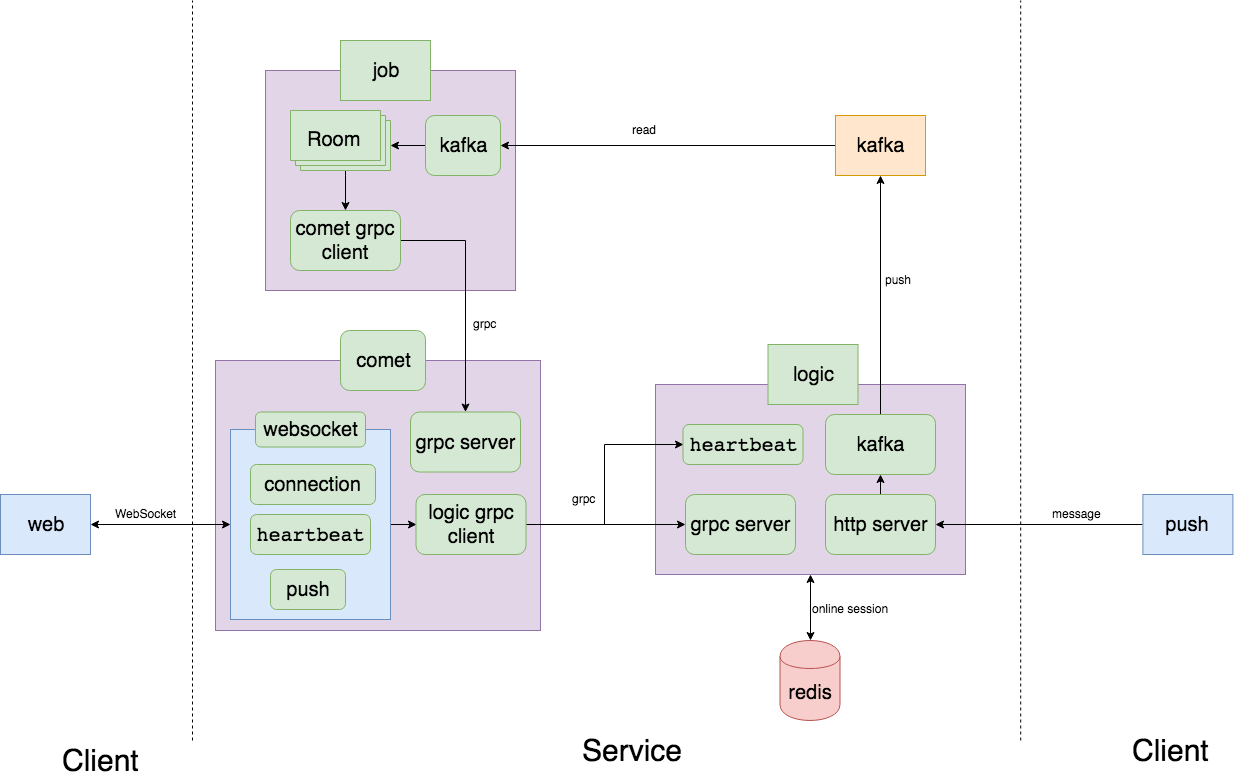

The diagram above was exported from draw.io. Its source (the exported page's mxGraphModel, read from the mxfile embedded in the PNG):
<mxGraphModel dx="1014" dy="603" grid="1" gridSize="10" guides="1" tooltips="1" connect="1" arrows="1" fold="1" page="1" pageScale="1" pageWidth="2339" pageHeight="3300" math="0" shadow="0">
  <root>
    <mxCell id="0" />
    <mxCell id="1" parent="0" />
    <mxCell id="e1uorr97Ad1SIaInvSJR-40" value="" style="rounded=0;whiteSpace=wrap;html=1;fontSize=12;fillColor=#e1d5e7;strokeColor=#9673a6;" vertex="1" parent="1">
      <mxGeometry x="265" y="80" width="250" height="220" as="geometry" />
    </mxCell>
    <mxCell id="e1uorr97Ad1SIaInvSJR-37" style="edgeStyle=orthogonalEdgeStyle;rounded=0;orthogonalLoop=1;jettySize=auto;html=1;exitX=0.5;exitY=1;exitDx=0;exitDy=0;entryX=0.5;entryY=0;entryDx=0;entryDy=0;fontSize=20;startArrow=classic;startFill=1;" edge="1" parent="1" source="e1uorr97Ad1SIaInvSJR-27" target="e1uorr97Ad1SIaInvSJR-8">
      <mxGeometry relative="1" as="geometry" />
    </mxCell>
    <mxCell id="e1uorr97Ad1SIaInvSJR-27" value="" style="rounded=0;whiteSpace=wrap;html=1;fontSize=12;fillColor=#e1d5e7;strokeColor=#9673a6;" vertex="1" parent="1">
      <mxGeometry x="655" y="394" width="310" height="190" as="geometry" />
    </mxCell>
    <mxCell id="e1uorr97Ad1SIaInvSJR-12" value="" style="rounded=0;whiteSpace=wrap;html=1;fontSize=12;fillColor=#e1d5e7;strokeColor=#9673a6;" vertex="1" parent="1">
      <mxGeometry x="215" y="370" width="325" height="270" as="geometry" />
    </mxCell>
    <mxCell id="e1uorr97Ad1SIaInvSJR-32" style="edgeStyle=orthogonalEdgeStyle;rounded=0;orthogonalLoop=1;jettySize=auto;html=1;exitX=1;exitY=0.5;exitDx=0;exitDy=0;entryX=0;entryY=0.5;entryDx=0;entryDy=0;fontSize=20;" edge="1" parent="1" source="e1uorr97Ad1SIaInvSJR-19" target="e1uorr97Ad1SIaInvSJR-16">
      <mxGeometry relative="1" as="geometry" />
    </mxCell>
    <mxCell id="e1uorr97Ad1SIaInvSJR-19" value="" style="rounded=0;whiteSpace=wrap;html=1;fontSize=20;fillColor=#dae8fc;strokeColor=#6c8ebf;" vertex="1" parent="1">
      <mxGeometry x="230" y="439" width="160" height="190" as="geometry" />
    </mxCell>
    <mxCell id="e1uorr97Ad1SIaInvSJR-30" style="edgeStyle=orthogonalEdgeStyle;rounded=0;orthogonalLoop=1;jettySize=auto;html=1;exitX=1;exitY=0.5;exitDx=0;exitDy=0;entryX=0;entryY=0.5;entryDx=0;entryDy=0;fontSize=20;startArrow=classic;startFill=1;" edge="1" parent="1" source="e1uorr97Ad1SIaInvSJR-2" target="e1uorr97Ad1SIaInvSJR-19">
      <mxGeometry relative="1" as="geometry" />
    </mxCell>
    <mxCell id="e1uorr97Ad1SIaInvSJR-2" value="web" style="rounded=0;whiteSpace=wrap;html=1;fillColor=#dae8fc;strokeColor=#6c8ebf;fontSize=20;" vertex="1" parent="1">
      <mxGeometry y="504" width="90" height="60" as="geometry" />
    </mxCell>
    <mxCell id="e1uorr97Ad1SIaInvSJR-49" style="edgeStyle=orthogonalEdgeStyle;rounded=0;orthogonalLoop=1;jettySize=auto;html=1;exitX=0;exitY=0.5;exitDx=0;exitDy=0;entryX=1;entryY=0.5;entryDx=0;entryDy=0;startArrow=none;startFill=0;fontSize=20;" edge="1" parent="1" source="e1uorr97Ad1SIaInvSJR-4" target="e1uorr97Ad1SIaInvSJR-45">
      <mxGeometry relative="1" as="geometry" />
    </mxCell>
    <mxCell id="e1uorr97Ad1SIaInvSJR-4" value="kafka" style="rounded=0;whiteSpace=wrap;html=1;fillColor=#ffe6cc;strokeColor=#d79b00;fontSize=20;" vertex="1" parent="1">
      <mxGeometry x="835" y="125" width="90" height="60" as="geometry" />
    </mxCell>
    <mxCell id="e1uorr97Ad1SIaInvSJR-6" value="logic" style="rounded=0;whiteSpace=wrap;html=1;fillColor=#d5e8d4;strokeColor=#82b366;fontSize=20;" vertex="1" parent="1">
      <mxGeometry x="767.5" y="354" width="90" height="60" as="geometry" />
    </mxCell>
    <mxCell id="e1uorr97Ad1SIaInvSJR-7" value="job" style="rounded=0;whiteSpace=wrap;html=1;fillColor=#d5e8d4;strokeColor=#82b366;fontSize=20;" vertex="1" parent="1">
      <mxGeometry x="340" y="50" width="90" height="60" as="geometry" />
    </mxCell>
    <mxCell id="e1uorr97Ad1SIaInvSJR-8" value="redis" style="shape=cylinder;whiteSpace=wrap;html=1;boundedLbl=1;backgroundOutline=1;fontSize=20;fillColor=#f8cecc;strokeColor=#b85450;" vertex="1" parent="1">
      <mxGeometry x="779.5" y="650" width="60" height="80" as="geometry" />
    </mxCell>
    <mxCell id="e1uorr97Ad1SIaInvSJR-13" value="&lt;span style=&quot;font-size: 20px;&quot;&gt;comet&lt;/span&gt;" style="rounded=1;whiteSpace=wrap;html=1;fontSize=20;fillColor=#d5e8d4;strokeColor=#82b366;" vertex="1" parent="1">
      <mxGeometry x="340" y="340" width="85" height="60" as="geometry" />
    </mxCell>
    <mxCell id="e1uorr97Ad1SIaInvSJR-14" value="&lt;span style=&quot;font-size: 20px&quot;&gt;websocket&lt;/span&gt;" style="rounded=1;whiteSpace=wrap;html=1;fontSize=20;fillColor=#d5e8d4;strokeColor=#82b366;" vertex="1" parent="1">
      <mxGeometry x="255" y="421.5" width="110" height="35" as="geometry" />
    </mxCell>
    <mxCell id="e1uorr97Ad1SIaInvSJR-15" value="&lt;span style=&quot;font-size: 20px&quot;&gt;grpc server&lt;/span&gt;" style="rounded=1;whiteSpace=wrap;html=1;fontSize=20;fillColor=#d5e8d4;strokeColor=#82b366;" vertex="1" parent="1">
      <mxGeometry x="410" y="421.5" width="110" height="60" as="geometry" />
    </mxCell>
    <mxCell id="e1uorr97Ad1SIaInvSJR-33" style="edgeStyle=orthogonalEdgeStyle;rounded=0;orthogonalLoop=1;jettySize=auto;html=1;exitX=1;exitY=0.5;exitDx=0;exitDy=0;fontSize=20;" edge="1" parent="1" source="e1uorr97Ad1SIaInvSJR-16" target="e1uorr97Ad1SIaInvSJR-22">
      <mxGeometry relative="1" as="geometry" />
    </mxCell>
    <mxCell id="e1uorr97Ad1SIaInvSJR-35" style="edgeStyle=orthogonalEdgeStyle;rounded=0;orthogonalLoop=1;jettySize=auto;html=1;exitX=1;exitY=0.5;exitDx=0;exitDy=0;entryX=0;entryY=0.5;entryDx=0;entryDy=0;fontSize=20;" edge="1" parent="1" source="e1uorr97Ad1SIaInvSJR-16" target="e1uorr97Ad1SIaInvSJR-26">
      <mxGeometry relative="1" as="geometry" />
    </mxCell>
    <mxCell id="e1uorr97Ad1SIaInvSJR-16" value="logic grpc client&lt;br&gt;" style="rounded=1;whiteSpace=wrap;html=1;fontSize=20;fillColor=#d5e8d4;strokeColor=#82b366;" vertex="1" parent="1">
      <mxGeometry x="415.5" y="504" width="110" height="60" as="geometry" />
    </mxCell>
    <mxCell id="e1uorr97Ad1SIaInvSJR-17" value="&lt;pre&gt;&lt;span&gt;heartbeat&lt;/span&gt;&lt;/pre&gt;" style="rounded=1;whiteSpace=wrap;html=1;fontSize=20;fillColor=#d5e8d4;strokeColor=#82b366;" vertex="1" parent="1">
      <mxGeometry x="250" y="524" width="120" height="40" as="geometry" />
    </mxCell>
    <mxCell id="e1uorr97Ad1SIaInvSJR-20" value="&lt;span style=&quot;font-size: 20px&quot;&gt;push&lt;/span&gt;" style="rounded=1;whiteSpace=wrap;html=1;fontSize=20;fillColor=#d5e8d4;strokeColor=#82b366;" vertex="1" parent="1">
      <mxGeometry x="270" y="579" width="75" height="40" as="geometry" />
    </mxCell>
    <mxCell id="e1uorr97Ad1SIaInvSJR-21" value="connection&lt;br&gt;" style="rounded=1;whiteSpace=wrap;html=1;fontSize=20;fillColor=#d5e8d4;strokeColor=#82b366;" vertex="1" parent="1">
      <mxGeometry x="250" y="474" width="125" height="40" as="geometry" />
    </mxCell>
    <mxCell id="e1uorr97Ad1SIaInvSJR-22" value="&lt;span style=&quot;font-size: 20px&quot;&gt;grpc server&lt;/span&gt;" style="rounded=1;whiteSpace=wrap;html=1;fontSize=20;fillColor=#d5e8d4;strokeColor=#82b366;" vertex="1" parent="1">
      <mxGeometry x="685" y="504" width="110" height="60" as="geometry" />
    </mxCell>
    <mxCell id="e1uorr97Ad1SIaInvSJR-53" style="edgeStyle=orthogonalEdgeStyle;rounded=0;orthogonalLoop=1;jettySize=auto;html=1;exitX=0.5;exitY=0;exitDx=0;exitDy=0;entryX=0.5;entryY=1;entryDx=0;entryDy=0;startArrow=none;startFill=0;fontSize=20;" edge="1" parent="1" source="e1uorr97Ad1SIaInvSJR-23" target="e1uorr97Ad1SIaInvSJR-4">
      <mxGeometry relative="1" as="geometry" />
    </mxCell>
    <mxCell id="e1uorr97Ad1SIaInvSJR-23" value="kafka&lt;br&gt;" style="rounded=1;whiteSpace=wrap;html=1;fontSize=20;fillColor=#d5e8d4;strokeColor=#82b366;" vertex="1" parent="1">
      <mxGeometry x="825" y="424" width="110" height="60" as="geometry" />
    </mxCell>
    <mxCell id="e1uorr97Ad1SIaInvSJR-38" style="edgeStyle=orthogonalEdgeStyle;rounded=0;orthogonalLoop=1;jettySize=auto;html=1;exitX=0.5;exitY=0;exitDx=0;exitDy=0;entryX=0.5;entryY=1;entryDx=0;entryDy=0;startArrow=none;startFill=0;fontSize=20;" edge="1" parent="1" source="e1uorr97Ad1SIaInvSJR-25" target="e1uorr97Ad1SIaInvSJR-23">
      <mxGeometry relative="1" as="geometry" />
    </mxCell>
    <mxCell id="e1uorr97Ad1SIaInvSJR-25" value="&lt;span style=&quot;font-size: 20px&quot;&gt;http server&lt;/span&gt;" style="rounded=1;whiteSpace=wrap;html=1;fontSize=20;fillColor=#d5e8d4;strokeColor=#82b366;" vertex="1" parent="1">
      <mxGeometry x="825" y="504" width="110" height="60" as="geometry" />
    </mxCell>
    <mxCell id="e1uorr97Ad1SIaInvSJR-26" value="&lt;pre&gt;&lt;span&gt;heartbeat&lt;/span&gt;&lt;/pre&gt;" style="rounded=1;whiteSpace=wrap;html=1;fontSize=20;fillColor=#d5e8d4;strokeColor=#82b366;" vertex="1" parent="1">
      <mxGeometry x="682.5" y="434" width="120" height="40" as="geometry" />
    </mxCell>
    <mxCell id="e1uorr97Ad1SIaInvSJR-29" value="WebSocket&lt;br style=&quot;font-size: 12px&quot;&gt;" style="text;html=1;resizable=0;points=[];autosize=1;align=left;verticalAlign=top;spacingTop=-4;fontSize=12;" vertex="1" parent="1">
      <mxGeometry x="112.5" y="514" width="80" height="20" as="geometry" />
    </mxCell>
    <mxCell id="e1uorr97Ad1SIaInvSJR-36" value="grpc&lt;br&gt;&lt;br style=&quot;font-size: 12px&quot;&gt;" style="text;html=1;resizable=0;points=[];autosize=1;align=left;verticalAlign=top;spacingTop=-4;fontSize=12;" vertex="1" parent="1">
      <mxGeometry x="570" y="499" width="40" height="30" as="geometry" />
    </mxCell>
    <mxCell id="e1uorr97Ad1SIaInvSJR-44" style="edgeStyle=orthogonalEdgeStyle;rounded=0;orthogonalLoop=1;jettySize=auto;html=1;exitX=0;exitY=0;exitDx=55;exitDy=60;exitPerimeter=0;entryX=0.5;entryY=0;entryDx=0;entryDy=0;startArrow=none;startFill=0;fontSize=20;" edge="1" parent="1" source="e1uorr97Ad1SIaInvSJR-41" target="e1uorr97Ad1SIaInvSJR-43">
      <mxGeometry relative="1" as="geometry" />
    </mxCell>
    <mxCell id="e1uorr97Ad1SIaInvSJR-41" value="" style="verticalLabelPosition=bottom;verticalAlign=top;html=1;shape=mxgraph.basic.layered_rect;dx=10;outlineConnect=0;fontSize=20;fillColor=#d5e8d4;strokeColor=#82b366;" vertex="1" parent="1">
      <mxGeometry x="290" y="120" width="100" height="60" as="geometry" />
    </mxCell>
    <mxCell id="e1uorr97Ad1SIaInvSJR-42" value="Room" style="text;html=1;resizable=0;points=[];autosize=1;align=left;verticalAlign=top;spacingTop=-4;fontSize=20;" vertex="1" parent="1">
      <mxGeometry x="305" y="135" width="70" height="30" as="geometry" />
    </mxCell>
    <mxCell id="e1uorr97Ad1SIaInvSJR-47" style="edgeStyle=orthogonalEdgeStyle;rounded=0;orthogonalLoop=1;jettySize=auto;html=1;exitX=1;exitY=0.5;exitDx=0;exitDy=0;startArrow=none;startFill=0;fontSize=20;" edge="1" parent="1" source="e1uorr97Ad1SIaInvSJR-43" target="e1uorr97Ad1SIaInvSJR-15">
      <mxGeometry relative="1" as="geometry" />
    </mxCell>
    <mxCell id="e1uorr97Ad1SIaInvSJR-43" value="comet&amp;nbsp;grpc client&lt;br&gt;" style="rounded=1;whiteSpace=wrap;html=1;fontSize=20;fillColor=#d5e8d4;strokeColor=#82b366;" vertex="1" parent="1">
      <mxGeometry x="290" y="220" width="110" height="60" as="geometry" />
    </mxCell>
    <mxCell id="e1uorr97Ad1SIaInvSJR-46" style="edgeStyle=orthogonalEdgeStyle;rounded=0;orthogonalLoop=1;jettySize=auto;html=1;exitX=0;exitY=0.5;exitDx=0;exitDy=0;entryX=0;entryY=0;entryDx=100;entryDy=35;entryPerimeter=0;startArrow=none;startFill=0;fontSize=20;" edge="1" parent="1" source="e1uorr97Ad1SIaInvSJR-45" target="e1uorr97Ad1SIaInvSJR-41">
      <mxGeometry relative="1" as="geometry" />
    </mxCell>
    <mxCell id="e1uorr97Ad1SIaInvSJR-45" value="kafka&lt;br&gt;" style="rounded=1;whiteSpace=wrap;html=1;fontSize=20;fillColor=#d5e8d4;strokeColor=#82b366;" vertex="1" parent="1">
      <mxGeometry x="425" y="125" width="75" height="60" as="geometry" />
    </mxCell>
    <mxCell id="e1uorr97Ad1SIaInvSJR-48" value="grpc&lt;br&gt;&lt;br style=&quot;font-size: 12px&quot;&gt;" style="text;html=1;resizable=0;points=[];autosize=1;align=left;verticalAlign=top;spacingTop=-4;fontSize=12;" vertex="1" parent="1">
      <mxGeometry x="470.5" y="324" width="40" height="30" as="geometry" />
    </mxCell>
    <mxCell id="e1uorr97Ad1SIaInvSJR-50" value="online session&lt;br style=&quot;font-size: 12px&quot;&gt;" style="text;html=1;resizable=0;points=[];autosize=1;align=left;verticalAlign=top;spacingTop=-4;fontSize=12;" vertex="1" parent="1">
      <mxGeometry x="810" y="609" width="90" height="20" as="geometry" />
    </mxCell>
    <mxCell id="e1uorr97Ad1SIaInvSJR-51" value="push&lt;br style=&quot;font-size: 12px&quot;&gt;" style="text;html=1;resizable=0;points=[];autosize=1;align=left;verticalAlign=top;spacingTop=-4;fontSize=12;" vertex="1" parent="1">
      <mxGeometry x="882.5" y="279.5" width="40" height="20" as="geometry" />
    </mxCell>
    <mxCell id="e1uorr97Ad1SIaInvSJR-52" value="read&lt;br style=&quot;font-size: 12px&quot;&gt;" style="text;html=1;resizable=0;points=[];autosize=1;align=left;verticalAlign=top;spacingTop=-4;fontSize=12;" vertex="1" parent="1">
      <mxGeometry x="630" y="130" width="40" height="20" as="geometry" />
    </mxCell>
    <mxCell id="e1uorr97Ad1SIaInvSJR-54" value="" style="endArrow=none;dashed=1;html=1;fontSize=20;" edge="1" parent="1">
      <mxGeometry width="50" height="50" relative="1" as="geometry">
        <mxPoint x="192" y="750" as="sourcePoint" />
        <mxPoint x="192" y="10" as="targetPoint" />
      </mxGeometry>
    </mxCell>
    <mxCell id="e1uorr97Ad1SIaInvSJR-55" value="Client&lt;br style=&quot;font-size: 30px;&quot;&gt;" style="text;html=1;resizable=0;points=[];autosize=1;align=left;verticalAlign=top;spacingTop=-4;fontSize=30;" vertex="1" parent="1">
      <mxGeometry x="60" y="750" width="50" height="20" as="geometry" />
    </mxCell>
    <mxCell id="e1uorr97Ad1SIaInvSJR-56" value="Service&lt;br style=&quot;font-size: 30px&quot;&gt;" style="text;html=1;resizable=0;points=[];autosize=1;align=left;verticalAlign=top;spacingTop=-4;fontSize=30;" vertex="1" parent="1">
      <mxGeometry x="580" y="740" width="120" height="40" as="geometry" />
    </mxCell>
    <mxCell id="e1uorr97Ad1SIaInvSJR-57" value="" style="endArrow=none;dashed=1;html=1;fontSize=20;" edge="1" parent="1">
      <mxGeometry width="50" height="50" relative="1" as="geometry">
        <mxPoint x="1020.2000732421875" y="750" as="sourcePoint" />
        <mxPoint x="1020.2000732421875" y="10" as="targetPoint" />
      </mxGeometry>
    </mxCell>
    <mxCell id="e1uorr97Ad1SIaInvSJR-60" style="edgeStyle=orthogonalEdgeStyle;rounded=0;orthogonalLoop=1;jettySize=auto;html=1;exitX=0;exitY=0.5;exitDx=0;exitDy=0;entryX=1;entryY=0.5;entryDx=0;entryDy=0;startArrow=none;startFill=0;fontSize=30;" edge="1" parent="1" source="e1uorr97Ad1SIaInvSJR-59" target="e1uorr97Ad1SIaInvSJR-25">
      <mxGeometry relative="1" as="geometry" />
    </mxCell>
    <mxCell id="e1uorr97Ad1SIaInvSJR-59" value="push" style="rounded=0;whiteSpace=wrap;html=1;fillColor=#dae8fc;strokeColor=#6c8ebf;fontSize=20;" vertex="1" parent="1">
      <mxGeometry x="1142.4000244140625" y="504" width="90" height="60" as="geometry" />
    </mxCell>
    <mxCell id="e1uorr97Ad1SIaInvSJR-61" value="message&lt;br style=&quot;font-size: 12px&quot;&gt;" style="text;html=1;resizable=0;points=[];autosize=1;align=left;verticalAlign=top;spacingTop=-4;fontSize=12;" vertex="1" parent="1">
      <mxGeometry x="1050" y="514" width="60" height="20" as="geometry" />
    </mxCell>
    <mxCell id="e1uorr97Ad1SIaInvSJR-62" value="Client&lt;br style=&quot;font-size: 30px;&quot;&gt;" style="text;html=1;resizable=0;points=[];autosize=1;align=left;verticalAlign=top;spacingTop=-4;fontSize=30;" vertex="1" parent="1">
      <mxGeometry x="1130" y="740" width="50" height="20" as="geometry" />
    </mxCell>
  </root>
</mxGraphModel>